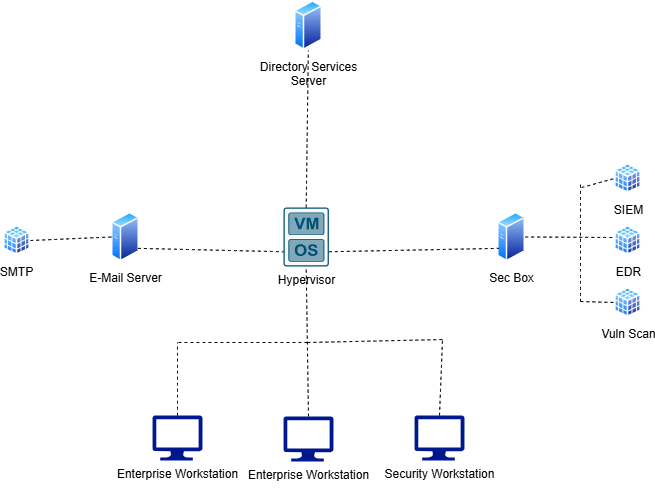

The diagram above was exported from draw.io. Its source (the exported page's mxGraphModel, read from the mxfile embedded in the PNG):
<mxGraphModel dx="1626" dy="1306" grid="0" gridSize="10" guides="1" tooltips="1" connect="1" arrows="1" fold="1" page="0" pageScale="1" pageWidth="827" pageHeight="1169" math="0" shadow="0">
  <root>
    <mxCell id="0" />
    <mxCell id="1" parent="0" />
    <mxCell id="uNIeu5TAgAA72RCAEElH-1" value="Directory Services&lt;div&gt;Server&lt;/div&gt;" style="image;aspect=fixed;perimeter=ellipsePerimeter;html=1;align=center;shadow=0;dashed=0;spacingTop=3;image=img/lib/active_directory/generic_server.svg;" vertex="1" parent="1">
      <mxGeometry x="168" y="-121" width="28.000000000000004" height="50" as="geometry" />
    </mxCell>
    <mxCell id="uNIeu5TAgAA72RCAEElH-2" value="Hypervisor&lt;div&gt;&lt;br&gt;&lt;/div&gt;" style="sketch=0;points=[[0.015,0.015,0],[0.985,0.015,0],[0.985,0.985,0],[0.015,0.985,0],[0.25,0,0],[0.5,0,0],[0.75,0,0],[1,0.25,0],[1,0.5,0],[1,0.75,0],[0.75,1,0],[0.5,1,0],[0.25,1,0],[0,0.75,0],[0,0.5,0],[0,0.25,0]];verticalLabelPosition=bottom;html=1;verticalAlign=top;aspect=fixed;align=center;pointerEvents=1;shape=mxgraph.cisco19.rect;prIcon=hypervisor;fillColor=#FAFAFA;strokeColor=#005073;" vertex="1" parent="1">
      <mxGeometry x="157" y="86" width="45.38" height="59" as="geometry" />
    </mxCell>
    <mxCell id="uNIeu5TAgAA72RCAEElH-3" value="&lt;div&gt;Sec Box&lt;/div&gt;" style="image;aspect=fixed;perimeter=ellipsePerimeter;html=1;align=center;shadow=0;dashed=0;spacingTop=3;image=img/lib/active_directory/generic_server.svg;" vertex="1" parent="1">
      <mxGeometry x="371" y="90.5" width="28.000000000000004" height="50" as="geometry" />
    </mxCell>
    <mxCell id="uNIeu5TAgAA72RCAEElH-4" value="E-Mail Server&lt;div&gt;&lt;br&gt;&lt;/div&gt;" style="image;aspect=fixed;perimeter=ellipsePerimeter;html=1;align=center;shadow=0;dashed=0;spacingTop=3;image=img/lib/active_directory/generic_server.svg;" vertex="1" parent="1">
      <mxGeometry x="-15" y="90.5" width="28.000000000000004" height="50" as="geometry" />
    </mxCell>
    <mxCell id="uNIeu5TAgAA72RCAEElH-5" value="" style="endArrow=none;dashed=1;html=1;rounded=0;fontSize=12;startSize=8;endSize=8;curved=1;exitX=0.5;exitY=0;exitDx=0;exitDy=0;exitPerimeter=0;" edge="1" parent="1" source="uNIeu5TAgAA72RCAEElH-2" target="uNIeu5TAgAA72RCAEElH-1">
      <mxGeometry width="50" height="50" relative="1" as="geometry">
        <mxPoint x="178" y="77" as="sourcePoint" />
        <mxPoint x="181" y="-13" as="targetPoint" />
      </mxGeometry>
    </mxCell>
    <mxCell id="uNIeu5TAgAA72RCAEElH-6" value="" style="endArrow=none;dashed=1;html=1;rounded=0;fontSize=12;startSize=8;endSize=8;curved=1;exitX=1;exitY=0.75;exitDx=0;exitDy=0;exitPerimeter=0;entryX=0;entryY=0.75;entryDx=0;entryDy=0;" edge="1" parent="1" source="uNIeu5TAgAA72RCAEElH-2" target="uNIeu5TAgAA72RCAEElH-3">
      <mxGeometry width="50" height="50" relative="1" as="geometry">
        <mxPoint x="224" y="129" as="sourcePoint" />
        <mxPoint x="349" y="129" as="targetPoint" />
      </mxGeometry>
    </mxCell>
    <mxCell id="uNIeu5TAgAA72RCAEElH-8" value="" style="endArrow=none;dashed=1;html=1;rounded=0;fontSize=12;startSize=8;endSize=8;curved=1;entryX=0;entryY=0.75;entryDx=0;entryDy=0;entryPerimeter=0;exitX=1;exitY=0.75;exitDx=0;exitDy=0;" edge="1" parent="1" source="uNIeu5TAgAA72RCAEElH-4" target="uNIeu5TAgAA72RCAEElH-2">
      <mxGeometry width="50" height="50" relative="1" as="geometry">
        <mxPoint x="42" y="149" as="sourcePoint" />
        <mxPoint x="243" y="199" as="targetPoint" />
      </mxGeometry>
    </mxCell>
    <mxCell id="uNIeu5TAgAA72RCAEElH-9" value="Enterprise Workstation" style="sketch=0;aspect=fixed;pointerEvents=1;shadow=0;dashed=0;html=1;strokeColor=none;labelPosition=center;verticalLabelPosition=bottom;verticalAlign=top;align=center;fillColor=#00188D;shape=mxgraph.azure.computer" vertex="1" parent="1">
      <mxGeometry x="157" y="295" width="50" height="45" as="geometry" />
    </mxCell>
    <mxCell id="uNIeu5TAgAA72RCAEElH-10" value="Enterprise Workstation" style="sketch=0;aspect=fixed;pointerEvents=1;shadow=0;dashed=0;html=1;strokeColor=none;labelPosition=center;verticalLabelPosition=bottom;verticalAlign=top;align=center;fillColor=#00188D;shape=mxgraph.azure.computer" vertex="1" parent="1">
      <mxGeometry x="26" y="294" width="50" height="45" as="geometry" />
    </mxCell>
    <mxCell id="uNIeu5TAgAA72RCAEElH-11" value="Security Workstation&lt;div&gt;&lt;br&gt;&lt;/div&gt;" style="sketch=0;aspect=fixed;pointerEvents=1;shadow=0;dashed=0;html=1;strokeColor=none;labelPosition=center;verticalLabelPosition=bottom;verticalAlign=top;align=center;fillColor=#00188D;shape=mxgraph.azure.computer" vertex="1" parent="1">
      <mxGeometry x="288" y="294" width="50" height="45" as="geometry" />
    </mxCell>
    <mxCell id="uNIeu5TAgAA72RCAEElH-12" value="" style="endArrow=none;dashed=1;html=1;rounded=0;fontSize=12;startSize=8;endSize=8;curved=1;entryX=0.5;entryY=1;entryDx=0;entryDy=0;entryPerimeter=0;exitX=0.5;exitY=0;exitDx=0;exitDy=0;exitPerimeter=0;" edge="1" parent="1" source="uNIeu5TAgAA72RCAEElH-9" target="uNIeu5TAgAA72RCAEElH-2">
      <mxGeometry width="50" height="50" relative="1" as="geometry">
        <mxPoint x="180" y="196" as="sourcePoint" />
        <mxPoint x="204.69" y="195" as="targetPoint" />
      </mxGeometry>
    </mxCell>
    <mxCell id="uNIeu5TAgAA72RCAEElH-14" value="" style="endArrow=none;dashed=1;html=1;rounded=0;fontSize=12;startSize=8;endSize=8;curved=1;" edge="1" parent="1">
      <mxGeometry width="50" height="50" relative="1" as="geometry">
        <mxPoint x="181" y="221" as="sourcePoint" />
        <mxPoint x="318" y="218" as="targetPoint" />
      </mxGeometry>
    </mxCell>
    <mxCell id="uNIeu5TAgAA72RCAEElH-15" value="" style="endArrow=none;dashed=1;html=1;rounded=0;fontSize=12;startSize=8;endSize=8;curved=1;" edge="1" parent="1">
      <mxGeometry width="50" height="50" relative="1" as="geometry">
        <mxPoint x="52" y="221" as="sourcePoint" />
        <mxPoint x="181" y="221" as="targetPoint" />
      </mxGeometry>
    </mxCell>
    <mxCell id="uNIeu5TAgAA72RCAEElH-16" value="" style="endArrow=none;dashed=1;html=1;rounded=0;fontSize=12;startSize=8;endSize=8;curved=1;exitX=0.5;exitY=0;exitDx=0;exitDy=0;exitPerimeter=0;" edge="1" parent="1" source="uNIeu5TAgAA72RCAEElH-10">
      <mxGeometry width="50" height="50" relative="1" as="geometry">
        <mxPoint x="1" y="271" as="sourcePoint" />
        <mxPoint x="51" y="221" as="targetPoint" />
      </mxGeometry>
    </mxCell>
    <mxCell id="uNIeu5TAgAA72RCAEElH-17" value="" style="endArrow=none;dashed=1;html=1;rounded=0;fontSize=12;startSize=8;endSize=8;curved=1;exitX=0.5;exitY=0;exitDx=0;exitDy=0;exitPerimeter=0;" edge="1" parent="1" source="uNIeu5TAgAA72RCAEElH-11">
      <mxGeometry width="50" height="50" relative="1" as="geometry">
        <mxPoint x="266" y="268" as="sourcePoint" />
        <mxPoint x="316" y="218" as="targetPoint" />
      </mxGeometry>
    </mxCell>
    <mxCell id="uNIeu5TAgAA72RCAEElH-19" value="SIEM" style="image;aspect=fixed;perimeter=ellipsePerimeter;html=1;align=center;shadow=0;dashed=0;spacingTop=3;image=img/lib/active_directory/database_cube.svg;" vertex="1" parent="1">
      <mxGeometry x="488" y="42" width="27" height="30" as="geometry" />
    </mxCell>
    <mxCell id="uNIeu5TAgAA72RCAEElH-20" value="EDR" style="image;aspect=fixed;perimeter=ellipsePerimeter;html=1;align=center;shadow=0;dashed=0;spacingTop=3;image=img/lib/active_directory/database_cube.svg;" vertex="1" parent="1">
      <mxGeometry x="488" y="104" width="27" height="30" as="geometry" />
    </mxCell>
    <mxCell id="uNIeu5TAgAA72RCAEElH-21" value="Vuln Scan" style="image;aspect=fixed;perimeter=ellipsePerimeter;html=1;align=center;shadow=0;dashed=0;spacingTop=3;image=img/lib/active_directory/database_cube.svg;" vertex="1" parent="1">
      <mxGeometry x="488" y="166" width="27" height="30" as="geometry" />
    </mxCell>
    <mxCell id="uNIeu5TAgAA72RCAEElH-22" value="" style="endArrow=none;dashed=1;html=1;rounded=0;fontSize=12;startSize=8;endSize=8;curved=1;exitX=1;exitY=0.5;exitDx=0;exitDy=0;" edge="1" parent="1" source="uNIeu5TAgAA72RCAEElH-3">
      <mxGeometry width="50" height="50" relative="1" as="geometry">
        <mxPoint x="399" y="119" as="sourcePoint" />
        <mxPoint x="488" y="116" as="targetPoint" />
      </mxGeometry>
    </mxCell>
    <mxCell id="uNIeu5TAgAA72RCAEElH-23" value="" style="endArrow=none;dashed=1;html=1;rounded=0;fontSize=12;startSize=8;endSize=8;curved=1;" edge="1" parent="1">
      <mxGeometry width="50" height="50" relative="1" as="geometry">
        <mxPoint x="454" y="180" as="sourcePoint" />
        <mxPoint x="454" y="61" as="targetPoint" />
      </mxGeometry>
    </mxCell>
    <mxCell id="uNIeu5TAgAA72RCAEElH-24" value="" style="endArrow=none;dashed=1;html=1;rounded=0;fontSize=12;startSize=8;endSize=8;curved=1;entryX=0;entryY=0.5;entryDx=0;entryDy=0;" edge="1" parent="1" target="uNIeu5TAgAA72RCAEElH-19">
      <mxGeometry width="50" height="50" relative="1" as="geometry">
        <mxPoint x="455" y="66" as="sourcePoint" />
        <mxPoint x="500" y="16" as="targetPoint" />
      </mxGeometry>
    </mxCell>
    <mxCell id="uNIeu5TAgAA72RCAEElH-25" value="" style="endArrow=none;dashed=1;html=1;rounded=0;fontSize=12;startSize=8;endSize=8;curved=1;entryX=0;entryY=0.5;entryDx=0;entryDy=0;" edge="1" parent="1" target="uNIeu5TAgAA72RCAEElH-21">
      <mxGeometry width="50" height="50" relative="1" as="geometry">
        <mxPoint x="454" y="180" as="sourcePoint" />
        <mxPoint x="504" y="130" as="targetPoint" />
      </mxGeometry>
    </mxCell>
    <mxCell id="uNIeu5TAgAA72RCAEElH-28" value="SMTP&lt;div&gt;&lt;br&gt;&lt;/div&gt;" style="image;aspect=fixed;perimeter=ellipsePerimeter;html=1;align=center;shadow=0;dashed=0;spacingTop=3;image=img/lib/active_directory/database_cube.svg;" vertex="1" parent="1">
      <mxGeometry x="-123" y="104" width="27" height="30" as="geometry" />
    </mxCell>
    <mxCell id="uNIeu5TAgAA72RCAEElH-29" value="" style="endArrow=none;dashed=1;html=1;rounded=0;fontSize=12;startSize=8;endSize=8;curved=1;entryX=0;entryY=0.5;entryDx=0;entryDy=0;exitX=1;exitY=0.5;exitDx=0;exitDy=0;" edge="1" parent="1" source="uNIeu5TAgAA72RCAEElH-28" target="uNIeu5TAgAA72RCAEElH-4">
      <mxGeometry width="50" height="50" relative="1" as="geometry">
        <mxPoint x="-127" y="152" as="sourcePoint" />
        <mxPoint x="-77" y="102" as="targetPoint" />
      </mxGeometry>
    </mxCell>
  </root>
</mxGraphModel>